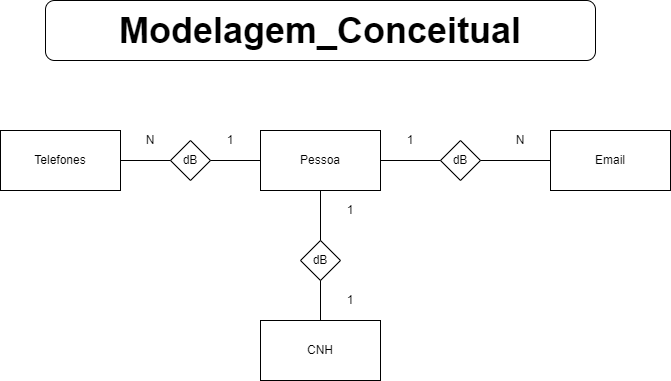

The diagram above was exported from draw.io. Its source (the exported page's mxGraphModel, read from the mxfile embedded in the PNG):
<mxGraphModel dx="656" dy="575" grid="1" gridSize="10" guides="1" tooltips="1" connect="1" arrows="1" fold="1" page="1" pageScale="1" pageWidth="827" pageHeight="1169" background="#ffffff" math="0" shadow="0">
  <root>
    <mxCell id="0" />
    <mxCell id="1" parent="0" />
    <mxCell id="8DaMvxQs6uVQQu4pD7Hg-1" value="&lt;font style=&quot;vertical-align: inherit&quot;&gt;&lt;font style=&quot;vertical-align: inherit&quot;&gt;&lt;font style=&quot;vertical-align: inherit&quot;&gt;&lt;font style=&quot;vertical-align: inherit ; font-size: 36px&quot;&gt;&lt;b&gt;&lt;font style=&quot;vertical-align: inherit&quot;&gt;&lt;font style=&quot;vertical-align: inherit&quot;&gt;Modelagem_Conceitual&lt;/font&gt;&lt;/font&gt;&lt;/b&gt;&lt;/font&gt;&lt;/font&gt;&lt;/font&gt;&lt;/font&gt;" style="rounded=1;whiteSpace=wrap;html=1;" parent="1" vertex="1">
      <mxGeometry x="155" y="70" width="550" height="60" as="geometry" />
    </mxCell>
    <mxCell id="8DaMvxQs6uVQQu4pD7Hg-2" value="&lt;font style=&quot;vertical-align: inherit&quot;&gt;&lt;font style=&quot;vertical-align: inherit&quot;&gt;Telefones&lt;/font&gt;&lt;/font&gt;" style="rounded=0;whiteSpace=wrap;html=1;" parent="1" vertex="1">
      <mxGeometry x="110" y="200" width="120" height="60" as="geometry" />
    </mxCell>
    <mxCell id="8DaMvxQs6uVQQu4pD7Hg-3" value="&lt;font style=&quot;vertical-align: inherit&quot;&gt;&lt;font style=&quot;vertical-align: inherit&quot;&gt;&lt;font style=&quot;vertical-align: inherit&quot;&gt;&lt;font style=&quot;vertical-align: inherit&quot;&gt;Pessoa&lt;/font&gt;&lt;/font&gt;&lt;/font&gt;&lt;/font&gt;" style="rounded=0;whiteSpace=wrap;html=1;" parent="1" vertex="1">
      <mxGeometry x="370" y="200" width="120" height="60" as="geometry" />
    </mxCell>
    <mxCell id="8DaMvxQs6uVQQu4pD7Hg-4" value="&lt;font style=&quot;vertical-align: inherit&quot;&gt;&lt;font style=&quot;vertical-align: inherit&quot;&gt;&lt;font style=&quot;vertical-align: inherit&quot;&gt;&lt;font style=&quot;vertical-align: inherit&quot;&gt;&lt;font style=&quot;vertical-align: inherit&quot;&gt;&lt;font style=&quot;vertical-align: inherit&quot;&gt;Email&lt;/font&gt;&lt;/font&gt;&lt;/font&gt;&lt;/font&gt;&lt;/font&gt;&lt;/font&gt;&lt;span style=&quot;font-family: &amp;#34;helvetica&amp;#34; , &amp;#34;arial&amp;#34; , sans-serif ; font-size: 0px ; white-space: nowrap&quot;&gt;%3CmxGraphModel%3E%3Croot%3E%3CmxCell%20id%3D%220%22%2F%3E%3CmxCell%20id%3D%221%22%20parent%3D%220%22%2F%3E%3CmxCell%20id%3D%222%22%20value%3D%22%26lt%3Bfont%20style%3D%26quot%3Bvertical-align%3A%20inherit%26quot%3B%26gt%3B%26lt%3Bfont%20style%3D%26quot%3Bvertical-align%3A%20inherit%26quot%3B%26gt%3B%26lt%3Bfont%20style%3D%26quot%3Bvertical-align%3A%20inherit%26quot%3B%26gt%3B%26lt%3Bfont%20style%3D%26quot%3Bvertical-align%3A%20inherit%26quot%3B%26gt%3BPessoa%26lt%3B%2Ffont%26gt%3B%26lt%3B%2Ffont%26gt%3B%26lt%3B%2Ffont%26gt%3B%26lt%3B%2Ffont%26gt%3B%22%20style%3D%22rounded%3D0%3BwhiteSpace%3Dwrap%3Bhtml%3D1%3B%22%20vertex%3D%221%22%20parent%3D%221%22%3E%3CmxGeometry%20x%3D%22413%22%20y%3D%22220%22%20width%3D%22120%22%20height%3D%2260%22%20as%3D%22geometry%22%2F%3E%3C%2FmxCell%3E%3C%2Froot%3E%3C%2FmxGraphModel%3E&lt;/span&gt;" style="rounded=0;whiteSpace=wrap;html=1;" parent="1" vertex="1">
      <mxGeometry x="660" y="200" width="120" height="60" as="geometry" />
    </mxCell>
    <mxCell id="8DaMvxQs6uVQQu4pD7Hg-5" value="&lt;font style=&quot;vertical-align: inherit&quot;&gt;&lt;font style=&quot;vertical-align: inherit&quot;&gt;&lt;font style=&quot;vertical-align: inherit&quot;&gt;&lt;font style=&quot;vertical-align: inherit&quot;&gt;&lt;font style=&quot;vertical-align: inherit&quot;&gt;&lt;font style=&quot;vertical-align: inherit&quot;&gt;CNH&lt;/font&gt;&lt;/font&gt;&lt;/font&gt;&lt;/font&gt;&lt;/font&gt;&lt;/font&gt;" style="rounded=0;whiteSpace=wrap;html=1;" parent="1" vertex="1">
      <mxGeometry x="370" y="390" width="120" height="60" as="geometry" />
    </mxCell>
    <mxCell id="8DaMvxQs6uVQQu4pD7Hg-6" value="&lt;font style=&quot;vertical-align: inherit&quot;&gt;&lt;font style=&quot;vertical-align: inherit&quot;&gt;dB&lt;/font&gt;&lt;/font&gt;" style="rhombus;whiteSpace=wrap;html=1;" parent="1" vertex="1">
      <mxGeometry x="410" y="310" width="40" height="40" as="geometry" />
    </mxCell>
    <mxCell id="8DaMvxQs6uVQQu4pD7Hg-7" value="&lt;font style=&quot;vertical-align: inherit&quot;&gt;&lt;font style=&quot;vertical-align: inherit&quot;&gt;dB&lt;/font&gt;&lt;/font&gt;" style="rhombus;whiteSpace=wrap;html=1;" parent="1" vertex="1">
      <mxGeometry x="280" y="210" width="40" height="40" as="geometry" />
    </mxCell>
    <mxCell id="8DaMvxQs6uVQQu4pD7Hg-8" value="&lt;font style=&quot;vertical-align: inherit&quot;&gt;&lt;font style=&quot;vertical-align: inherit&quot;&gt;dB&lt;/font&gt;&lt;/font&gt;" style="rhombus;whiteSpace=wrap;html=1;" parent="1" vertex="1">
      <mxGeometry x="550" y="210" width="40" height="40" as="geometry" />
    </mxCell>
    <mxCell id="8DaMvxQs6uVQQu4pD7Hg-9" value="" style="endArrow=none;html=1;entryX=0.5;entryY=1;entryDx=0;entryDy=0;exitX=0.5;exitY=0;exitDx=0;exitDy=0;" parent="1" source="8DaMvxQs6uVQQu4pD7Hg-6" target="8DaMvxQs6uVQQu4pD7Hg-3" edge="1">
      <mxGeometry width="50" height="50" relative="1" as="geometry">
        <mxPoint x="110" y="520" as="sourcePoint" />
        <mxPoint x="160" y="470" as="targetPoint" />
      </mxGeometry>
    </mxCell>
    <mxCell id="8DaMvxQs6uVQQu4pD7Hg-10" value="" style="endArrow=none;html=1;entryX=0.5;entryY=1;entryDx=0;entryDy=0;exitX=0.5;exitY=0;exitDx=0;exitDy=0;" parent="1" source="8DaMvxQs6uVQQu4pD7Hg-5" target="8DaMvxQs6uVQQu4pD7Hg-6" edge="1">
      <mxGeometry width="50" height="50" relative="1" as="geometry">
        <mxPoint x="110" y="520" as="sourcePoint" />
        <mxPoint x="160" y="470" as="targetPoint" />
      </mxGeometry>
    </mxCell>
    <mxCell id="8DaMvxQs6uVQQu4pD7Hg-11" value="" style="endArrow=none;html=1;entryX=0;entryY=0.5;entryDx=0;entryDy=0;exitX=1;exitY=0.5;exitDx=0;exitDy=0;" parent="1" source="8DaMvxQs6uVQQu4pD7Hg-7" target="8DaMvxQs6uVQQu4pD7Hg-3" edge="1">
      <mxGeometry width="50" height="50" relative="1" as="geometry">
        <mxPoint x="110" y="520" as="sourcePoint" />
        <mxPoint x="160" y="470" as="targetPoint" />
      </mxGeometry>
    </mxCell>
    <mxCell id="8DaMvxQs6uVQQu4pD7Hg-12" value="" style="endArrow=none;html=1;entryX=0;entryY=0.5;entryDx=0;entryDy=0;exitX=1;exitY=0.5;exitDx=0;exitDy=0;" parent="1" source="8DaMvxQs6uVQQu4pD7Hg-2" target="8DaMvxQs6uVQQu4pD7Hg-7" edge="1">
      <mxGeometry width="50" height="50" relative="1" as="geometry">
        <mxPoint x="110" y="520" as="sourcePoint" />
        <mxPoint x="160" y="470" as="targetPoint" />
      </mxGeometry>
    </mxCell>
    <mxCell id="8DaMvxQs6uVQQu4pD7Hg-13" value="" style="endArrow=none;html=1;entryX=0;entryY=0.5;entryDx=0;entryDy=0;exitX=1;exitY=0.5;exitDx=0;exitDy=0;" parent="1" source="8DaMvxQs6uVQQu4pD7Hg-3" target="8DaMvxQs6uVQQu4pD7Hg-8" edge="1">
      <mxGeometry width="50" height="50" relative="1" as="geometry">
        <mxPoint x="110" y="520" as="sourcePoint" />
        <mxPoint x="160" y="470" as="targetPoint" />
      </mxGeometry>
    </mxCell>
    <mxCell id="8DaMvxQs6uVQQu4pD7Hg-14" value="" style="endArrow=none;html=1;entryX=0;entryY=0.5;entryDx=0;entryDy=0;exitX=1;exitY=0.5;exitDx=0;exitDy=0;" parent="1" source="8DaMvxQs6uVQQu4pD7Hg-8" target="8DaMvxQs6uVQQu4pD7Hg-4" edge="1">
      <mxGeometry width="50" height="50" relative="1" as="geometry">
        <mxPoint x="110" y="520" as="sourcePoint" />
        <mxPoint x="160" y="470" as="targetPoint" />
      </mxGeometry>
    </mxCell>
    <mxCell id="8DaMvxQs6uVQQu4pD7Hg-16" value="&lt;font style=&quot;vertical-align: inherit&quot;&gt;&lt;font style=&quot;vertical-align: inherit&quot;&gt;1&lt;/font&gt;&lt;/font&gt;" style="text;html=1;strokeColor=none;fillColor=none;align=center;verticalAlign=middle;whiteSpace=wrap;rounded=0;" parent="1" vertex="1">
      <mxGeometry x="440" y="360" width="40" height="20" as="geometry" />
    </mxCell>
    <mxCell id="8DaMvxQs6uVQQu4pD7Hg-17" value="&lt;font style=&quot;vertical-align: inherit&quot;&gt;&lt;font style=&quot;vertical-align: inherit&quot;&gt;1&lt;/font&gt;&lt;/font&gt;" style="text;html=1;strokeColor=none;fillColor=none;align=center;verticalAlign=middle;whiteSpace=wrap;rounded=0;" parent="1" vertex="1">
      <mxGeometry x="500" y="200" width="40" height="20" as="geometry" />
    </mxCell>
    <mxCell id="8DaMvxQs6uVQQu4pD7Hg-18" value="&lt;font style=&quot;vertical-align: inherit&quot;&gt;&lt;font style=&quot;vertical-align: inherit&quot;&gt;1&lt;/font&gt;&lt;/font&gt;" style="text;html=1;strokeColor=none;fillColor=none;align=center;verticalAlign=middle;whiteSpace=wrap;rounded=0;" parent="1" vertex="1">
      <mxGeometry x="440" y="270" width="40" height="20" as="geometry" />
    </mxCell>
    <mxCell id="8DaMvxQs6uVQQu4pD7Hg-19" value="&lt;font style=&quot;vertical-align: inherit&quot;&gt;&lt;font style=&quot;vertical-align: inherit&quot;&gt;1&lt;/font&gt;&lt;/font&gt;" style="text;html=1;strokeColor=none;fillColor=none;align=center;verticalAlign=middle;whiteSpace=wrap;rounded=0;" parent="1" vertex="1">
      <mxGeometry x="320" y="200" width="40" height="20" as="geometry" />
    </mxCell>
    <mxCell id="8DaMvxQs6uVQQu4pD7Hg-20" value="&lt;font style=&quot;vertical-align: inherit&quot;&gt;&lt;font style=&quot;vertical-align: inherit&quot;&gt;N&lt;/font&gt;&lt;/font&gt;" style="text;html=1;strokeColor=none;fillColor=none;align=center;verticalAlign=middle;whiteSpace=wrap;rounded=0;" parent="1" vertex="1">
      <mxGeometry x="240" y="200" width="40" height="20" as="geometry" />
    </mxCell>
    <mxCell id="8DaMvxQs6uVQQu4pD7Hg-21" value="&lt;font style=&quot;vertical-align: inherit&quot;&gt;&lt;font style=&quot;vertical-align: inherit&quot;&gt;N&lt;/font&gt;&lt;/font&gt;" style="text;html=1;strokeColor=none;fillColor=none;align=center;verticalAlign=middle;whiteSpace=wrap;rounded=0;" parent="1" vertex="1">
      <mxGeometry x="610" y="200" width="40" height="20" as="geometry" />
    </mxCell>
  </root>
</mxGraphModel>